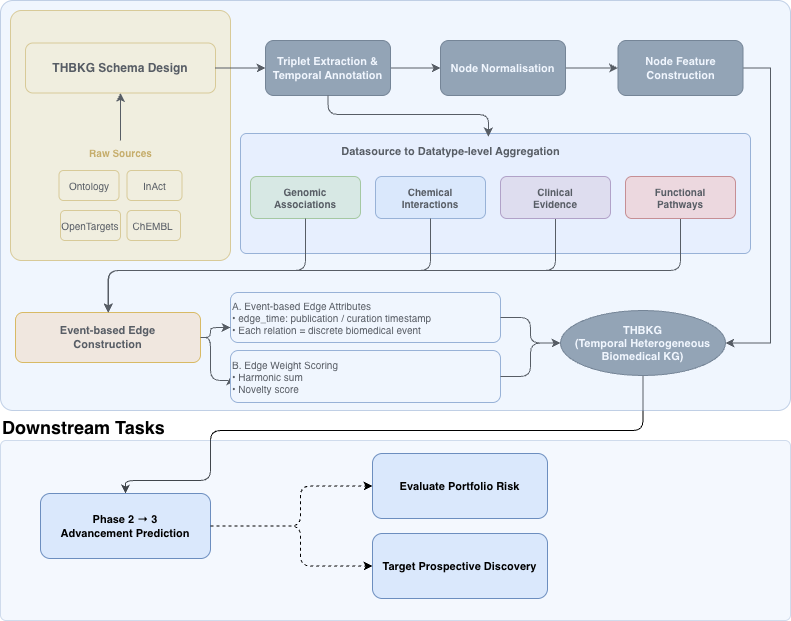

The diagram above was exported from draw.io. Its source (the exported page's mxGraphModel, read from the mxfile embedded in the PNG):
<mxGraphModel dx="1414" dy="912" grid="1" gridSize="10" guides="1" tooltips="1" connect="1" arrows="1" fold="1" page="1" pageScale="1" pageWidth="1654" pageHeight="1169" math="0" shadow="0">
  <root>
    <mxCell id="0" />
    <mxCell id="1" parent="0" />
    <mxCell id="data_resources_box" parent="1" style="rounded=1;whiteSpace=wrap;html=1;fillColor=#fff2cc;strokeColor=#d6b656;arcSize=5;" value="" vertex="1">
      <mxGeometry height="250" width="220" x="290" y="90" as="geometry" />
    </mxCell>
    <mxCell id="kg_schema" parent="1" style="rounded=1;whiteSpace=wrap;html=1;fillColor=#fff2cc;strokeColor=#d6b656;fontStyle=1;fontSize=12;" value="THBKG Schema Design" vertex="1">
      <mxGeometry height="50" width="190" x="305" y="122.5" as="geometry" />
    </mxCell>
    <mxCell id="ojnUHkoZx7SUh9Sg5A_V-10" edge="1" parent="1" source="sources_label" style="edgeStyle=orthogonalEdgeStyle;rounded=0;orthogonalLoop=1;jettySize=auto;html=1;entryX=0.5;entryY=1;entryDx=0;entryDy=0;" target="kg_schema">
      <mxGeometry relative="1" as="geometry" />
    </mxCell>
    <mxCell id="sources_label" parent="1" style="text;html=1;fontSize=10;fontStyle=1;align=center;fillColor=none;strokeColor=none;fontColor=#b8860b;" value="Raw Sources" vertex="1">
      <mxGeometry height="18" width="175" x="312.5" y="220" as="geometry" />
    </mxCell>
    <mxCell id="primekg_box" parent="1" style="rounded=1;whiteSpace=wrap;html=1;fillColor=#fff2cc;strokeColor=#d6b656;fontSize=10;" value="Ontology" vertex="1">
      <mxGeometry height="30" width="60" x="338.5" y="250" as="geometry" />
    </mxCell>
    <mxCell id="gena_box" parent="1" style="rounded=1;whiteSpace=wrap;html=1;fillColor=#fff2cc;strokeColor=#d6b656;fontSize=10;" value="InAct" vertex="1">
      <mxGeometry height="30" width="55" x="406.5" y="250" as="geometry" />
    </mxCell>
    <mxCell id="chembl_box" parent="1" style="rounded=1;whiteSpace=wrap;html=1;fillColor=#fff2cc;strokeColor=#d6b656;fontSize=10;" value="ChEMBL&amp;nbsp;" vertex="1">
      <mxGeometry height="30" width="53.5" x="406.5" y="290" as="geometry" />
    </mxCell>
    <mxCell id="Ny_lMBNgp6zIJ7mDorz1-4" edge="1" parent="1" source="data_annotation" style="edgeStyle=orthogonalEdgeStyle;rounded=0;orthogonalLoop=1;jettySize=auto;html=1;entryX=0;entryY=0.5;entryDx=0;entryDy=0;" target="Ny_lMBNgp6zIJ7mDorz1-2">
      <mxGeometry relative="1" as="geometry" />
    </mxCell>
    <mxCell id="data_annotation" parent="1" style="rounded=1;whiteSpace=wrap;html=1;fillColor=#647687;strokeColor=#314354;fontColor=#ffffff;fontSize=11;fontStyle=1;" value="Triplet Extraction &amp;&#10;Temporal Annotation" vertex="1">
      <mxGeometry height="55" width="125" x="545" y="120" as="geometry" />
    </mxCell>
    <mxCell id="agg_bg" parent="1" style="rounded=1;whiteSpace=wrap;html=1;fillColor=#f0f4ff;strokeColor=#6c8ebf;arcSize=5;dashed=0;" value="" vertex="1">
      <mxGeometry height="120" width="510" x="520" y="213" as="geometry" />
    </mxCell>
    <mxCell id="agg_label" parent="1" style="text;html=1;fontSize=11;fontStyle=1;align=center;fillColor=none;strokeColor=none;" value="Datasource to Datatype-level Aggregation" vertex="1">
      <mxGeometry height="20" width="220" x="620" y="218" as="geometry" />
    </mxCell>
    <mxCell id="dt_genomic" parent="1" style="rounded=1;whiteSpace=wrap;html=1;fillColor=#d5e8d4;strokeColor=#82b366;fontSize=10;fontStyle=1;" value="Genomic&#10;Associations" vertex="1">
      <mxGeometry height="42" width="110" x="530" y="256" as="geometry" />
    </mxCell>
    <mxCell id="dt_chemical" parent="1" style="rounded=1;whiteSpace=wrap;html=1;fillColor=#dae8fc;strokeColor=#6c8ebf;fontSize=10;fontStyle=1;" value="Chemical&#10;Interactions" vertex="1">
      <mxGeometry height="42" width="110" x="655" y="256" as="geometry" />
    </mxCell>
    <mxCell id="ojnUHkoZx7SUh9Sg5A_V-1" edge="1" parent="1" source="dt_clinical" style="edgeStyle=orthogonalEdgeStyle;rounded=1;orthogonalLoop=1;jettySize=auto;html=1;entryX=0.5;entryY=0;entryDx=0;entryDy=0;curved=0;exitX=0.5;exitY=1;exitDx=0;exitDy=0;" target="info_extraction">
      <mxGeometry relative="1" as="geometry">
        <Array as="points">
          <mxPoint x="835" y="350" />
          <mxPoint x="387" y="350" />
        </Array>
      </mxGeometry>
    </mxCell>
    <mxCell id="dt_clinical" parent="1" style="rounded=1;whiteSpace=wrap;html=1;fillColor=#e1d5e7;strokeColor=#9673a6;fontSize=10;fontStyle=1;" value="Clinical&#10;Evidence" vertex="1">
      <mxGeometry height="42" width="110" x="780" y="256" as="geometry" />
    </mxCell>
    <mxCell id="ojnUHkoZx7SUh9Sg5A_V-2" edge="1" parent="1" source="dt_functional" style="edgeStyle=orthogonalEdgeStyle;rounded=1;orthogonalLoop=1;jettySize=auto;html=1;entryX=0.5;entryY=0;entryDx=0;entryDy=0;curved=0;exitX=0.5;exitY=1;exitDx=0;exitDy=0;" target="info_extraction">
      <mxGeometry relative="1" as="geometry">
        <Array as="points">
          <mxPoint x="960" y="350" />
          <mxPoint x="387" y="350" />
        </Array>
      </mxGeometry>
    </mxCell>
    <mxCell id="dt_functional" parent="1" style="rounded=1;whiteSpace=wrap;html=1;fillColor=#f8cecc;strokeColor=#b85450;fontSize=10;fontStyle=1;" value="Functional&#10;Pathways" vertex="1">
      <mxGeometry height="42" width="110" x="905" y="256" as="geometry" />
    </mxCell>
    <mxCell id="ojnUHkoZx7SUh9Sg5A_V-3" edge="1" parent="1" source="info_extraction" style="edgeStyle=orthogonalEdgeStyle;rounded=1;orthogonalLoop=1;jettySize=auto;html=1;entryX=0;entryY=0.5;entryDx=0;entryDy=0;curved=0;" target="harmonic_box">
      <mxGeometry relative="1" as="geometry">
        <Array as="points">
          <mxPoint x="490" y="417" />
          <mxPoint x="490" y="460" />
          <mxPoint x="510" y="460" />
        </Array>
      </mxGeometry>
    </mxCell>
    <mxCell id="info_extraction" parent="1" style="rounded=1;whiteSpace=wrap;html=1;fillColor=#ffe6cc;strokeColor=#d79b00;fontSize=11;fontStyle=1;" value="Event-based Edge&#10;Construction" vertex="1">
      <mxGeometry height="50" width="185" x="295" y="392" as="geometry" />
    </mxCell>
    <mxCell id="event_edge_box" parent="1" style="rounded=1;whiteSpace=wrap;html=1;fillColor=#ffffff;strokeColor=#6c8ebf;fontSize=10;align=left;" value="A. Event-based Edge Attributes&lt;br&gt;   • edge_time: publication / curation timestamp&lt;br&gt;   • Each relation = discrete biomedical event" vertex="1">
      <mxGeometry height="50" width="270" x="510" y="372" as="geometry" />
    </mxCell>
    <mxCell id="harmonic_box" parent="1" style="rounded=1;whiteSpace=wrap;html=1;fillColor=#ffffff;strokeColor=#6c8ebf;fontSize=10;align=left;" value="B. Edge Weight Scoring&lt;br&gt;   • Harmonic sum&lt;br&gt;   • Novelty score" vertex="1">
      <mxGeometry height="52" width="270" x="510" y="430" as="geometry" />
    </mxCell>
    <mxCell id="ojnUHkoZx7SUh9Sg5A_V-7" edge="1" parent="1" source="extracted_data" style="edgeStyle=orthogonalEdgeStyle;rounded=1;orthogonalLoop=1;jettySize=auto;html=1;entryX=0.5;entryY=0;entryDx=0;entryDy=0;curved=0;" target="app_phase">
      <mxGeometry relative="1" as="geometry">
        <Array as="points">
          <mxPoint x="923" y="510" />
          <mxPoint x="490" y="510" />
          <mxPoint x="490" y="560" />
          <mxPoint x="405" y="560" />
        </Array>
      </mxGeometry>
    </mxCell>
    <mxCell id="extracted_data" parent="1" style="ellipse;whiteSpace=wrap;html=1;fillColor=#647687;strokeColor=#314354;fontColor=#ffffff;fontSize=11;fontStyle=1;" value="&lt;div&gt;THBKG&lt;/div&gt;&lt;div&gt;(Temporal Heterogeneous&lt;/div&gt;&lt;div&gt;Biomedical KG)&lt;/div&gt;" vertex="1">
      <mxGeometry height="65" width="165" x="840" y="390" as="geometry" />
    </mxCell>
    <mxCell id="application_bg" parent="1" style="rounded=1;whiteSpace=wrap;html=1;fillColor=#dae8fc;strokeColor=#6c8ebf;arcSize=3;opacity=30;" value="" vertex="1">
      <mxGeometry height="180" width="790" x="280" y="520" as="geometry" />
    </mxCell>
    <mxCell id="application_label" parent="1" style="text;html=1;fontSize=18;fontStyle=1;align=left;fillColor=none;strokeColor=none;" value="Downstream Tasks" vertex="1">
      <mxGeometry height="35" width="215" x="280" y="490" as="geometry" />
    </mxCell>
    <mxCell id="ojnUHkoZx7SUh9Sg5A_V-6" edge="1" parent="1" source="app_phase" style="edgeStyle=orthogonalEdgeStyle;rounded=1;orthogonalLoop=1;jettySize=auto;html=1;entryX=0;entryY=0.5;entryDx=0;entryDy=0;curved=0;dashed=1;" target="ojnUHkoZx7SUh9Sg5A_V-5">
      <mxGeometry relative="1" as="geometry">
        <Array as="points">
          <mxPoint x="580" y="606" />
          <mxPoint x="580" y="566" />
        </Array>
      </mxGeometry>
    </mxCell>
    <mxCell id="app_phase" parent="1" style="rounded=1;whiteSpace=wrap;html=1;fillColor=#dae8fc;strokeColor=#6c8ebf;fontSize=11;fontStyle=1;" value="Phase 2 → 3&#10;Advancement Prediction" vertex="1">
      <mxGeometry height="65" width="170" x="320" y="573" as="geometry" />
    </mxCell>
    <mxCell id="app_sparse" parent="1" style="rounded=1;whiteSpace=wrap;html=1;fillColor=#dae8fc;strokeColor=#6c8ebf;fontSize=11;fontStyle=1;" value="Target Prospective Discovery" vertex="1">
      <mxGeometry height="65" width="175" x="652" y="613" as="geometry" />
    </mxCell>
    <mxCell id="e1" edge="1" parent="1" source="kg_schema" style="edgeStyle=orthogonalEdgeStyle;html=1;" target="data_annotation">
      <mxGeometry relative="1" as="geometry" />
    </mxCell>
    <mxCell id="e_s2_dt3" edge="1" parent="1" source="data_annotation" style="edgeStyle=orthogonalEdgeStyle;html=1;entryX=0.486;entryY=0.025;entryDx=0;entryDy=0;entryPerimeter=0;" target="agg_bg">
      <mxGeometry relative="1" as="geometry" />
    </mxCell>
    <mxCell id="e_dt_s3a" edge="1" parent="1" source="dt_genomic" style="edgeStyle=orthogonalEdgeStyle;html=1;exitX=0.5;exitY=1;exitDx=0;exitDy=0;" target="info_extraction">
      <mxGeometry relative="1" as="geometry">
        <Array as="points">
          <mxPoint x="585" y="350" />
          <mxPoint x="388" y="350" />
        </Array>
      </mxGeometry>
    </mxCell>
    <mxCell id="e_dt_s3b" edge="1" parent="1" source="dt_chemical" style="edgeStyle=orthogonalEdgeStyle;html=1;exitX=0.5;exitY=1;exitDx=0;exitDy=0;" target="info_extraction">
      <mxGeometry relative="1" as="geometry">
        <Array as="points">
          <mxPoint x="710" y="350" />
          <mxPoint x="388" y="350" />
        </Array>
      </mxGeometry>
    </mxCell>
    <mxCell id="e5" edge="1" parent="1" source="info_extraction" style="edgeStyle=orthogonalEdgeStyle;html=1;" target="event_edge_box">
      <mxGeometry relative="1" as="geometry">
        <Array as="points">
          <mxPoint x="490" y="417" />
          <mxPoint x="490" y="407" />
        </Array>
      </mxGeometry>
    </mxCell>
    <mxCell id="e12" edge="1" parent="1" source="event_edge_box" style="edgeStyle=orthogonalEdgeStyle;html=1;" target="extracted_data">
      <mxGeometry relative="1" as="geometry" />
    </mxCell>
    <mxCell id="e13" edge="1" parent="1" source="harmonic_box" style="edgeStyle=orthogonalEdgeStyle;html=1;" target="extracted_data">
      <mxGeometry relative="1" as="geometry" />
    </mxCell>
    <mxCell id="e24" edge="1" parent="1" source="app_phase" style="edgeStyle=orthogonalEdgeStyle;html=1;entryX=0;entryY=0.5;entryDx=0;entryDy=0;dashed=1;" target="app_sparse">
      <mxGeometry relative="1" as="geometry">
        <Array as="points">
          <mxPoint x="580" y="606" />
          <mxPoint x="580" y="646" />
        </Array>
      </mxGeometry>
    </mxCell>
    <mxCell id="ojnUHkoZx7SUh9Sg5A_V-5" parent="1" style="rounded=1;whiteSpace=wrap;html=1;fillColor=#dae8fc;strokeColor=#6c8ebf;fontSize=11;fontStyle=1;" value="Evaluate Portfolio Risk" vertex="1">
      <mxGeometry height="65" width="175" x="652" y="533" as="geometry" />
    </mxCell>
    <mxCell id="ojnUHkoZx7SUh9Sg5A_V-8" parent="1" style="rounded=1;whiteSpace=wrap;html=1;fillColor=#fff2cc;strokeColor=#d6b656;fontSize=10;" value="OpenTargets" vertex="1">
      <mxGeometry height="30" width="60" x="340" y="290" as="geometry" />
    </mxCell>
    <mxCell id="Ny_lMBNgp6zIJ7mDorz1-5" edge="1" parent="1" source="Ny_lMBNgp6zIJ7mDorz1-2" style="edgeStyle=orthogonalEdgeStyle;rounded=0;orthogonalLoop=1;jettySize=auto;html=1;entryX=0;entryY=0.5;entryDx=0;entryDy=0;" target="Ny_lMBNgp6zIJ7mDorz1-3">
      <mxGeometry relative="1" as="geometry" />
    </mxCell>
    <mxCell id="Ny_lMBNgp6zIJ7mDorz1-2" parent="1" style="rounded=1;whiteSpace=wrap;html=1;fillColor=#647687;strokeColor=#314354;fontColor=#ffffff;fontSize=11;fontStyle=1;" value="Node Normalisation" vertex="1">
      <mxGeometry height="55" width="125" x="720" y="120" as="geometry" />
    </mxCell>
    <mxCell id="Ny_lMBNgp6zIJ7mDorz1-6" edge="1" parent="1" source="Ny_lMBNgp6zIJ7mDorz1-3" style="edgeStyle=orthogonalEdgeStyle;rounded=0;orthogonalLoop=1;jettySize=auto;html=1;entryX=1;entryY=0.5;entryDx=0;entryDy=0;" target="extracted_data">
      <mxGeometry relative="1" as="geometry">
        <Array as="points">
          <mxPoint x="1050" y="147" />
          <mxPoint x="1050" y="423" />
        </Array>
      </mxGeometry>
    </mxCell>
    <mxCell id="Ny_lMBNgp6zIJ7mDorz1-3" parent="1" style="rounded=1;whiteSpace=wrap;html=1;fillColor=#647687;strokeColor=#314354;fontColor=#ffffff;fontSize=11;fontStyle=1;" value="Node Feature Construction" vertex="1">
      <mxGeometry height="55" width="125" x="897.5" y="120" as="geometry" />
    </mxCell>
    <mxCell id="pipeline_bg" parent="1" style="rounded=1;whiteSpace=wrap;html=1;fillColor=#dae8fc;strokeColor=#6c8ebf;arcSize=3;opacity=40;" value="" vertex="1">
      <mxGeometry height="410" width="790" x="280" y="80" as="geometry" />
    </mxCell>
  </root>
</mxGraphModel>